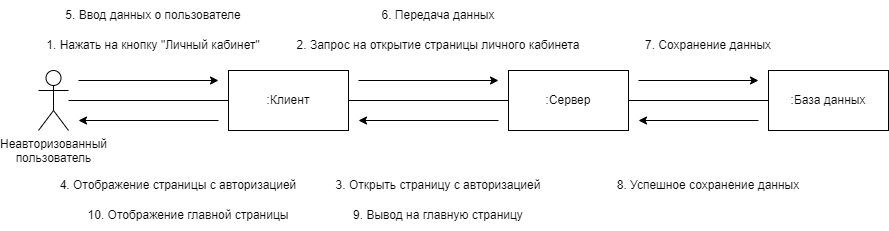

The diagram above was exported from draw.io. Its source (the exported page's mxGraphModel, read from the mxfile embedded in the PNG):
<mxGraphModel dx="1084" dy="626" grid="1" gridSize="10" guides="1" tooltips="1" connect="1" arrows="1" fold="1" page="1" pageScale="1" pageWidth="827" pageHeight="1169" math="0" shadow="0">
  <root>
    <mxCell id="0" />
    <mxCell id="1" parent="0" />
    <mxCell id="rArVXRU0iDYmTebnxRv8-5" style="edgeStyle=orthogonalEdgeStyle;rounded=0;orthogonalLoop=1;jettySize=auto;html=1;entryX=0;entryY=0.5;entryDx=0;entryDy=0;endArrow=none;endFill=0;" parent="1" source="rArVXRU0iDYmTebnxRv8-1" target="rArVXRU0iDYmTebnxRv8-2" edge="1">
      <mxGeometry relative="1" as="geometry" />
    </mxCell>
    <mxCell id="rArVXRU0iDYmTebnxRv8-1" value="Неавторизованный&lt;br&gt;пользователь" style="shape=umlActor;verticalLabelPosition=bottom;verticalAlign=top;html=1;outlineConnect=0;" parent="1" vertex="1">
      <mxGeometry x="70" y="210" width="30" height="60" as="geometry" />
    </mxCell>
    <mxCell id="rArVXRU0iDYmTebnxRv8-6" style="edgeStyle=orthogonalEdgeStyle;rounded=0;orthogonalLoop=1;jettySize=auto;html=1;endArrow=none;endFill=0;" parent="1" source="rArVXRU0iDYmTebnxRv8-2" target="rArVXRU0iDYmTebnxRv8-3" edge="1">
      <mxGeometry relative="1" as="geometry" />
    </mxCell>
    <mxCell id="rArVXRU0iDYmTebnxRv8-2" value=":Клиент" style="rounded=0;whiteSpace=wrap;html=1;" parent="1" vertex="1">
      <mxGeometry x="260" y="210" width="120" height="60" as="geometry" />
    </mxCell>
    <mxCell id="rArVXRU0iDYmTebnxRv8-7" style="edgeStyle=orthogonalEdgeStyle;rounded=0;orthogonalLoop=1;jettySize=auto;html=1;entryX=0;entryY=0.5;entryDx=0;entryDy=0;endArrow=none;endFill=0;" parent="1" source="rArVXRU0iDYmTebnxRv8-3" target="rArVXRU0iDYmTebnxRv8-4" edge="1">
      <mxGeometry relative="1" as="geometry" />
    </mxCell>
    <mxCell id="rArVXRU0iDYmTebnxRv8-3" value=":Сервер" style="rounded=0;whiteSpace=wrap;html=1;" parent="1" vertex="1">
      <mxGeometry x="540" y="210" width="120" height="60" as="geometry" />
    </mxCell>
    <mxCell id="rArVXRU0iDYmTebnxRv8-4" value=":База данных" style="rounded=0;whiteSpace=wrap;html=1;" parent="1" vertex="1">
      <mxGeometry x="800" y="210" width="120" height="60" as="geometry" />
    </mxCell>
    <mxCell id="rArVXRU0iDYmTebnxRv8-8" value="" style="endArrow=classic;html=1;rounded=0;" parent="1" edge="1">
      <mxGeometry width="50" height="50" relative="1" as="geometry">
        <mxPoint x="110" y="220" as="sourcePoint" />
        <mxPoint x="250" y="220" as="targetPoint" />
      </mxGeometry>
    </mxCell>
    <mxCell id="rArVXRU0iDYmTebnxRv8-14" value="1. Нажать на кнопку &quot;Личный кабинет&quot;" style="text;html=1;strokeColor=none;fillColor=none;align=center;verticalAlign=middle;whiteSpace=wrap;rounded=0;" parent="1" vertex="1">
      <mxGeometry x="70" y="170" width="230" height="30" as="geometry" />
    </mxCell>
    <mxCell id="rArVXRU0iDYmTebnxRv8-15" value="2. Запрос на открытие страницы личного кабинета" style="text;html=1;strokeColor=none;fillColor=none;align=center;verticalAlign=middle;whiteSpace=wrap;rounded=0;" parent="1" vertex="1">
      <mxGeometry x="320" y="170" width="300" height="30" as="geometry" />
    </mxCell>
    <mxCell id="rArVXRU0iDYmTebnxRv8-16" value="3. Открыть страницу с авторизацией" style="text;html=1;strokeColor=none;fillColor=none;align=center;verticalAlign=middle;whiteSpace=wrap;rounded=0;" parent="1" vertex="1">
      <mxGeometry x="350" y="310" width="240" height="30" as="geometry" />
    </mxCell>
    <mxCell id="rArVXRU0iDYmTebnxRv8-17" value="4. Отображение страницы с авторизацией" style="text;html=1;strokeColor=none;fillColor=none;align=center;verticalAlign=middle;whiteSpace=wrap;rounded=0;" parent="1" vertex="1">
      <mxGeometry x="90" y="310" width="240" height="30" as="geometry" />
    </mxCell>
    <mxCell id="rArVXRU0iDYmTebnxRv8-18" value="5. Ввод данных о пользователе" style="text;html=1;strokeColor=none;fillColor=none;align=center;verticalAlign=middle;whiteSpace=wrap;rounded=0;" parent="1" vertex="1">
      <mxGeometry x="65" y="140" width="240" height="30" as="geometry" />
    </mxCell>
    <mxCell id="rArVXRU0iDYmTebnxRv8-19" value="6. Передача данных" style="text;html=1;strokeColor=none;fillColor=none;align=center;verticalAlign=middle;whiteSpace=wrap;rounded=0;" parent="1" vertex="1">
      <mxGeometry x="350" y="140" width="240" height="30" as="geometry" />
    </mxCell>
    <mxCell id="rArVXRU0iDYmTebnxRv8-20" value="7. Сохранение данных" style="text;html=1;strokeColor=none;fillColor=none;align=center;verticalAlign=middle;whiteSpace=wrap;rounded=0;" parent="1" vertex="1">
      <mxGeometry x="620" y="170" width="240" height="30" as="geometry" />
    </mxCell>
    <mxCell id="rArVXRU0iDYmTebnxRv8-21" value="8. Успешное сохранение данных" style="text;html=1;strokeColor=none;fillColor=none;align=center;verticalAlign=middle;whiteSpace=wrap;rounded=0;" parent="1" vertex="1">
      <mxGeometry x="620" y="310" width="240" height="30" as="geometry" />
    </mxCell>
    <mxCell id="rArVXRU0iDYmTebnxRv8-22" value="9. Вывод на главную страницу" style="text;html=1;strokeColor=none;fillColor=none;align=center;verticalAlign=middle;whiteSpace=wrap;rounded=0;" parent="1" vertex="1">
      <mxGeometry x="350" y="340" width="240" height="30" as="geometry" />
    </mxCell>
    <mxCell id="rArVXRU0iDYmTebnxRv8-23" value="10. Отображение главной страницы" style="text;html=1;strokeColor=none;fillColor=none;align=center;verticalAlign=middle;whiteSpace=wrap;rounded=0;" parent="1" vertex="1">
      <mxGeometry x="100" y="340" width="240" height="30" as="geometry" />
    </mxCell>
    <mxCell id="BmipMDpLa8JOFHPJMww7-1" value="" style="endArrow=classic;html=1;rounded=0;" edge="1" parent="1">
      <mxGeometry width="50" height="50" relative="1" as="geometry">
        <mxPoint x="250" y="260" as="sourcePoint" />
        <mxPoint x="110" y="260" as="targetPoint" />
      </mxGeometry>
    </mxCell>
    <mxCell id="BmipMDpLa8JOFHPJMww7-2" value="" style="endArrow=classic;html=1;rounded=0;" edge="1" parent="1">
      <mxGeometry width="50" height="50" relative="1" as="geometry">
        <mxPoint x="530" y="260" as="sourcePoint" />
        <mxPoint x="390" y="260" as="targetPoint" />
      </mxGeometry>
    </mxCell>
    <mxCell id="BmipMDpLa8JOFHPJMww7-3" value="" style="endArrow=classic;html=1;rounded=0;" edge="1" parent="1">
      <mxGeometry width="50" height="50" relative="1" as="geometry">
        <mxPoint x="390" y="220" as="sourcePoint" />
        <mxPoint x="530" y="220" as="targetPoint" />
      </mxGeometry>
    </mxCell>
    <mxCell id="BmipMDpLa8JOFHPJMww7-4" value="" style="endArrow=classic;html=1;rounded=0;" edge="1" parent="1">
      <mxGeometry width="50" height="50" relative="1" as="geometry">
        <mxPoint x="670" y="220" as="sourcePoint" />
        <mxPoint x="790" y="220" as="targetPoint" />
      </mxGeometry>
    </mxCell>
    <mxCell id="BmipMDpLa8JOFHPJMww7-5" value="" style="endArrow=classic;html=1;rounded=0;" edge="1" parent="1">
      <mxGeometry width="50" height="50" relative="1" as="geometry">
        <mxPoint x="790" y="260" as="sourcePoint" />
        <mxPoint x="670" y="260" as="targetPoint" />
      </mxGeometry>
    </mxCell>
  </root>
</mxGraphModel>